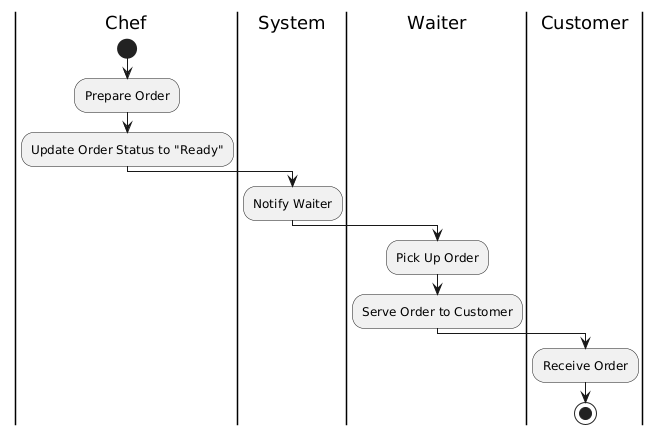

The diagram above was rendered by PlantUML. Its source (embedded in the PNG):
@startuml
|Chef|
start
:Prepare Order;
:Update Order Status to "Ready";
|System|
:Notify Waiter;
|Waiter|
:Pick Up Order;
:Serve Order to Customer;
|Customer|
:Receive Order;
stop
@enduml